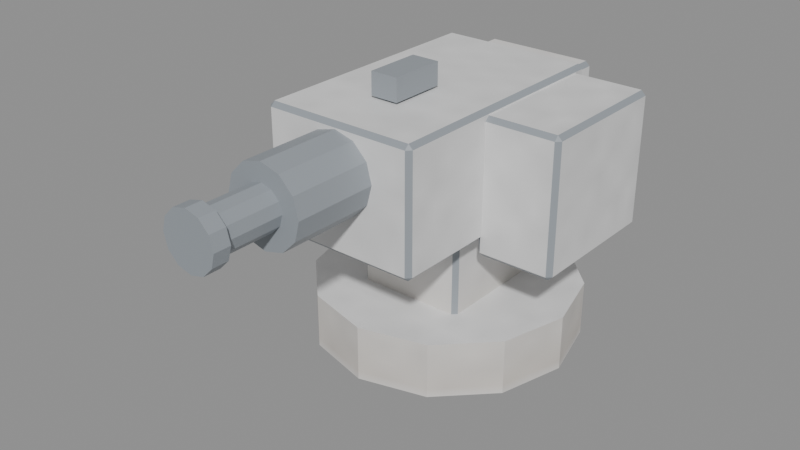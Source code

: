 # Source: model.blend  (saved by Blender 5.2.45; exported with 4.5.12 LTS)
import bpy
from mathutils import Matrix  # noqa: F401  (used for matrix-valued properties, if any)

bpy.ops.wm.read_factory_settings(use_empty=True)
scene = bpy.context.scene
scene.name = 'Scene'

# ---- images (referenced by path relative to the original .blend; pixels are not part of the script)
import os
ASSET_DIR = os.environ.get("B2B_ASSET_DIR", "")  # directory of the original .blend (textures are referenced by path, not embedded)
HERE = os.path.dirname(os.path.abspath(__file__))  # packed textures are extracted next to this script under _unpacked/

def load_image(name, relpath, width, height, colorspace="sRGB"):
    """Load a texture the original file referenced (path relative to the .blend, or extracted next to this script)."""
    p = next((c for c in (os.path.join(HERE, relpath), os.path.join(ASSET_DIR, relpath)) if relpath and os.path.exists(c)), "")
    if p:
        img = bpy.data.images.load(p, check_existing=True)
        img.name = name
    else:  # same state as the original file: an image datablock whose file is absent (Cycles renders it pink)
        img = bpy.data.images.new(name, width, height)
        img.source = "FILE"
        img.filepath = "//" + (relpath or name)
    img.colorspace_settings.name = colorspace
    return img
img_machine_gun_wear = load_image('machine-gun-wear', '_unpacked/machine-gun-wear.2422c8e0.png', 32, 32, 'sRGB')

# ---- materials (node trees are filled in below, after node groups)
mat_painted_metal = bpy.data.materials.new('painted_metal')
mat_bare_metal = bpy.data.materials.new('bare_metal')

# ---- material node trees
mat_painted_metal.use_nodes = True; mat_painted_metal.node_tree.nodes.clear()
_N = mat_painted_metal.node_tree.nodes; _L = mat_painted_metal.node_tree.links
n0 = _N.new('ShaderNodeBsdfPrincipled'); n0.name = 'Principled BSDF'; n0.location = (-200, 100)
n0.inputs[10].default_value = 0.005
n1 = _N.new('ShaderNodeOutputMaterial'); n1.name = 'Material Output'; n1.location = (200, 100)
n2 = _N.new('ShaderNodeTexImage'); n2.name = 'Image Texture'; n2.location = (0, 0)
n2.image = img_machine_gun_wear
_L.new(n0.outputs[0], n1.inputs[0])
_L.new(n2.outputs[0], n0.inputs[0])
n1.is_active_output = True
mat_bare_metal.use_nodes = True; mat_bare_metal.node_tree.nodes.clear()
_N = mat_bare_metal.node_tree.nodes; _L = mat_bare_metal.node_tree.links
n0 = _N.new('ShaderNodeBsdfPrincipled'); n0.name = 'Principled BSDF'; n0.location = (-200, 100)
n0.inputs[0].default_value = (0.3, 0.33, 0.36, 1.0)
n0.inputs[10].default_value = 0.005
n1 = _N.new('ShaderNodeOutputMaterial'); n1.name = 'Material Output'; n1.location = (200, 100)
n2 = _N.new('ShaderNodeTexImage'); n2.name = 'Image Texture'; n2.location = (0, 0)
n2.image = img_machine_gun_wear
_L.new(n0.outputs[0], n1.inputs[0])
n1.is_active_output = True

# ---- meshes
me_cylinder = bpy.data.meshes.new('Cylinder')
me_cylinder.from_pydata([(0.0, 0.16, 0.0), (0.0, 0.16, 0.05), (0.06, 0.1439, 0.0), (0.06, 0.1439, 0.05), (0.1039, 0.1, 0.0), (0.1039, 0.1, 0.05), (0.12, 0.04, 0.0), (0.12, 0.04, 0.05), (0.1039, -0.02, 0.0), (0.1039, -0.02, 0.05), (0.06, -0.06392, 0.0), (0.06, -0.06392, 0.05), (0.0, -0.08, 0.0), (0.0, -0.08, 0.05), (-0.06, -0.06392, 0.0), (-0.06, -0.06392, 0.05), (-0.1039, -0.02, 0.0), (-0.1039, -0.02, 0.05), (-0.12, 0.04, 0.0), (-0.12, 0.04, 0.05), (-0.1039, 0.1, 0.0), (-0.1039, 0.1, 0.05), (-0.06, 0.1439, 0.0), (-0.06, 0.1439, 0.05), (-0.046, -0.011, 0.045), (-0.046, -0.015, 0.049), (-0.05, -0.011, 0.049), (-0.046, -0.015, 0.131), (-0.046, -0.011, 0.135), (-0.05, -0.011, 0.131), (-0.046, 0.091, 0.045), (-0.05, 0.091, 0.049), (-0.046, 0.095, 0.049), (-0.046, 0.091, 0.135), (-0.046, 0.095, 0.131), (-0.05, 0.091, 0.131), (0.046, -0.011, 0.045), (0.05, -0.011, 0.049), (0.046, -0.015, 0.049), (0.046, -0.011, 0.135), (0.046, -0.015, 0.131), (0.05, -0.011, 0.131), (0.046, 0.091, 0.045), (0.046, 0.095, 0.049), (0.05, 0.091, 0.049), (0.046, 0.091, 0.135), (0.05, 0.091, 0.131), (0.046, 0.095, 0.131), (-0.066, -0.096, 0.125), (-0.066, -0.1, 0.129), (-0.07, -0.096, 0.129), (-0.066, -0.1, 0.231), (-0.066, -0.096, 0.235), (-0.07, -0.096, 0.231), (-0.066, 0.126, 0.125), (-0.07, 0.126, 0.129), (-0.066, 0.13, 0.129), (-0.066, 0.126, 0.235), (-0.066, 0.13, 0.231), (-0.07, 0.126, 0.231), (0.066, -0.096, 0.125), (0.07, -0.096, 0.129), (0.066, -0.1, 0.129), (0.066, -0.096, 0.235), (0.066, -0.1, 0.231), (0.07, -0.096, 0.231), (0.066, 0.126, 0.125), (0.066, 0.13, 0.129), (0.07, 0.126, 0.129), (0.066, 0.126, 0.235), (0.07, 0.126, 0.231), (0.066, 0.13, 0.231), (0.069, -0.006, 0.11), (0.069, -0.01, 0.114), (0.065, -0.006, 0.114), (0.069, -0.01, 0.226), (0.069, -0.006, 0.23), (0.065, -0.006, 0.226), (0.069, 0.116, 0.11), (0.065, 0.116, 0.114), (0.069, 0.12, 0.114), (0.069, 0.116, 0.23), (0.069, 0.12, 0.226), (0.065, 0.116, 0.226), (0.131, -0.006, 0.11), (0.135, -0.006, 0.114), (0.131, -0.01, 0.114), (0.131, -0.006, 0.23), (0.131, -0.01, 0.226), (0.135, -0.006, 0.226), (0.131, 0.116, 0.11), (0.131, 0.12, 0.114), (0.135, 0.116, 0.114), (0.131, 0.116, 0.23), (0.135, 0.116, 0.226), (0.131, 0.12, 0.226), (-0.0485, 0.1215, 0.1375), (-0.0485, 0.1175, 0.1415), (-0.0525, 0.1215, 0.1415), (-0.0485, 0.1175, 0.2185), (-0.0485, 0.1215, 0.2225), (-0.0525, 0.1215, 0.2185), (-0.0485, 0.1685, 0.1375), (-0.0525, 0.1685, 0.1415), (-0.0485, 0.1725, 0.1415), (-0.0485, 0.1685, 0.2225), (-0.0485, 0.1725, 0.2185), (-0.0525, 0.1685, 0.2185), (0.0485, 0.1215, 0.1375), (0.0525, 0.1215, 0.1415), (0.0485, 0.1175, 0.1415), (0.0485, 0.1215, 0.2225), (0.0485, 0.1175, 0.2185), (0.0525, 0.1215, 0.2185), (0.0485, 0.1685, 0.1375), (0.0485, 0.1725, 0.1415), (0.0525, 0.1685, 0.1415), (0.0485, 0.1685, 0.2225), (0.0525, 0.1685, 0.2185), (0.0485, 0.1725, 0.2185), (0.0, -0.055, 0.23), (0.0, -0.175, 0.23), (0.0175, -0.055, 0.2253), (0.0175, -0.175, 0.2253), (0.03031, -0.055, 0.2125), (0.03031, -0.175, 0.2125), (0.035, -0.055, 0.195), (0.035, -0.175, 0.195), (0.03031, -0.055, 0.1775), (0.03031, -0.175, 0.1775), (0.0175, -0.055, 0.1647), (0.0175, -0.175, 0.1647), (0.0, -0.055, 0.16), (0.0, -0.175, 0.16), (-0.0175, -0.055, 0.1647), (-0.0175, -0.175, 0.1647), (-0.03031, -0.055, 0.1775), (-0.03031, -0.175, 0.1775), (-0.035, -0.055, 0.195), (-0.035, -0.175, 0.195), (-0.03031, -0.055, 0.2125), (-0.03031, -0.175, 0.2125), (-0.0175, -0.055, 0.2253), (-0.0175, -0.175, 0.2253), (0.0, -0.1355, 0.214), (0.0, -0.2405, 0.214), (0.0095, -0.1355, 0.2115), (0.0095, -0.2405, 0.2115), (0.01645, -0.1355, 0.2045), (0.01645, -0.2405, 0.2045), (0.019, -0.1355, 0.195), (0.019, -0.2405, 0.195), (0.01645, -0.1355, 0.1855), (0.01645, -0.2405, 0.1855), (0.0095, -0.1355, 0.1785), (0.0095, -0.2405, 0.1785), (0.0, -0.1355, 0.176), (0.0, -0.2405, 0.176), (-0.0095, -0.1355, 0.1785), (-0.0095, -0.2405, 0.1785), (-0.01645, -0.1355, 0.1855), (-0.01645, -0.2405, 0.1855), (-0.019, -0.1355, 0.195), (-0.019, -0.2405, 0.195), (-0.01645, -0.1355, 0.2045), (-0.01645, -0.2405, 0.2045), (-0.0095, -0.1355, 0.2115), (-0.0095, -0.2405, 0.2115), (0.0, -0.2275, 0.22), (0.0, -0.2425, 0.22), (0.0125, -0.2275, 0.2167), (0.0125, -0.2425, 0.2167), (0.02165, -0.2275, 0.2075), (0.02165, -0.2425, 0.2075), (0.025, -0.2275, 0.195), (0.025, -0.2425, 0.195), (0.02165, -0.2275, 0.1825), (0.02165, -0.2425, 0.1825), (0.0125, -0.2275, 0.1733), (0.0125, -0.2425, 0.1733), (0.0, -0.2275, 0.17), (0.0, -0.2425, 0.17), (-0.0125, -0.2275, 0.1733), (-0.0125, -0.2425, 0.1733), (-0.02165, -0.2275, 0.1825), (-0.02165, -0.2425, 0.1825), (-0.025, -0.2275, 0.195), (-0.025, -0.2425, 0.195), (-0.02165, -0.2275, 0.2075), (-0.02165, -0.2425, 0.2075), (-0.0125, -0.2275, 0.2167), (-0.0125, -0.2425, 0.2167), (-0.0125, -0.045, 0.237), (-0.0125, -0.045, 0.257), (-0.0125, 0.005, 0.237), (-0.0125, 0.005, 0.257), (0.0125, -0.045, 0.237), (0.0125, -0.045, 0.257), (0.0125, 0.005, 0.237), (0.0125, 0.005, 0.257)], [], [(0, 1, 3, 2), (2, 3, 5, 4), (4, 5, 7, 6), (6, 7, 9, 8), (8, 9, 11, 10), (10, 11, 13, 12), (12, 13, 15, 14), (14, 15, 17, 16), (16, 17, 19, 18), (18, 19, 21, 20), (3, 1, 23, 21, 19, 17, 15, 13, 11, 9, 7, 5), (20, 21, 23, 22), (22, 23, 1, 0), (0, 2, 4, 6, 8, 10, 12, 14, 16, 18, 20, 22), (24, 25, 26), (27, 28, 29), (30, 31, 32), (33, 34, 35), (36, 37, 38), (39, 40, 41), (42, 43, 44), (45, 46, 47), (30, 24, 26, 31), (25, 27, 29, 26), (28, 33, 35, 29), (34, 32, 31, 35), (42, 30, 32, 43), (33, 45, 47, 34), (46, 44, 43, 47), (36, 42, 44, 37), (45, 39, 41, 46), (40, 38, 37, 41), (24, 36, 38, 25), (39, 28, 27, 40), (30, 42, 36, 24), (26, 29, 35, 31), (38, 40, 27, 25), (45, 33, 28, 39), (32, 34, 47, 43), (44, 46, 41, 37), (48, 49, 50), (51, 52, 53), (54, 55, 56), (57, 58, 59), (60, 61, 62), (63, 64, 65), (66, 67, 68), (69, 70, 71), (54, 48, 50, 55), (49, 51, 53, 50), (52, 57, 59, 53), (58, 56, 55, 59), (66, 54, 56, 67), (57, 69, 71, 58), (70, 68, 67, 71), (60, 66, 68, 61), (69, 63, 65, 70), (64, 62, 61, 65), (48, 60, 62, 49), (63, 52, 51, 64), (54, 66, 60, 48), (50, 53, 59, 55), (62, 64, 51, 49), (69, 57, 52, 63), (56, 58, 71, 67), (68, 70, 65, 61), (72, 73, 74), (75, 76, 77), (78, 79, 80), (81, 82, 83), (84, 85, 86), (87, 88, 89), (90, 91, 92), (93, 94, 95), (78, 72, 74, 79), (73, 75, 77, 74), (76, 81, 83, 77), (82, 80, 79, 83), (90, 78, 80, 91), (81, 93, 95, 82), (94, 92, 91, 95), (84, 90, 92, 85), (93, 87, 89, 94), (88, 86, 85, 89), (72, 84, 86, 73), (87, 76, 75, 88), (78, 90, 84, 72), (74, 77, 83, 79), (86, 88, 75, 73), (93, 81, 76, 87), (80, 82, 95, 91), (92, 94, 89, 85), (96, 97, 98), (99, 100, 101), (102, 103, 104), (105, 106, 107), (108, 109, 110), (111, 112, 113), (114, 115, 116), (117, 118, 119), (102, 96, 98, 103), (97, 99, 101, 98), (100, 105, 107, 101), (106, 104, 103, 107), (114, 102, 104, 115), (105, 117, 119, 106), (118, 116, 115, 119), (108, 114, 116, 109), (117, 111, 113, 118), (112, 110, 109, 113), (96, 108, 110, 97), (111, 100, 99, 112), (102, 114, 108, 96), (98, 101, 107, 103), (110, 112, 99, 97), (117, 105, 100, 111), (104, 106, 119, 115), (116, 118, 113, 109), (120, 121, 123, 122), (122, 123, 125, 124), (124, 125, 127, 126), (126, 127, 129, 128), (128, 129, 131, 130), (130, 131, 133, 132), (132, 133, 135, 134), (134, 135, 137, 136), (136, 137, 139, 138), (138, 139, 141, 140), (123, 121, 143, 141, 139, 137, 135, 133, 131, 129, 127, 125), (140, 141, 143, 142), (142, 143, 121, 120), (120, 122, 124, 126, 128, 130, 132, 134, 136, 138, 140, 142), (144, 145, 147, 146), (146, 147, 149, 148), (148, 149, 151, 150), (150, 151, 153, 152), (152, 153, 155, 154), (154, 155, 157, 156), (156, 157, 159, 158), (158, 159, 161, 160), (160, 161, 163, 162), (162, 163, 165, 164), (147, 145, 167, 165, 163, 161, 159, 157, 155, 153, 151, 149), (164, 165, 167, 166), (166, 167, 145, 144), (144, 146, 148, 150, 152, 154, 156, 158, 160, 162, 164, 166), (168, 169, 171, 170), (170, 171, 173, 172), (172, 173, 175, 174), (174, 175, 177, 176), (176, 177, 179, 178), (178, 179, 181, 180), (180, 181, 183, 182), (182, 183, 185, 184), (184, 185, 187, 186), (186, 187, 189, 188), (171, 169, 191, 189, 187, 185, 183, 181, 179, 177, 175, 173), (188, 189, 191, 190), (190, 191, 169, 168), (168, 170, 172, 174, 176, 178, 180, 182, 184, 186, 188, 190), (192, 193, 195, 194), (194, 195, 199, 198), (198, 199, 197, 196), (196, 197, 193, 192), (194, 198, 196, 192), (199, 195, 193, 197)])
me_cylinder.polygons.foreach_set('material_index', [0, 0, 0, 0, 0, 0, 0, 0, 0, 0, 0, 0, 0, 0, 1, 1, 1, 1, 1, 1, 1, 1, 1, 1, 1, 1, 1, 1, 1, 1, 1, 1, 1, 1, 0, 0, 0, 0, 0, 0, 1, 1, 1, 1, 1, 1, 1, 1, 1, 1, 1, 1, 1, 1, 1, 1, 1, 1, 1, 1, 0, 0, 0, 0, 0, 0, 1, 1, 1, 1, 1, 1, 1, 1, 1, 1, 1, 1, 1, 1, 1, 1, 1, 1, 1, 1, 0, 0, 0, 0, 0, 0, 1, 1, 1, 1, 1, 1, 1, 1, 1, 1, 1, 1, 1, 1, 1, 1, 1, 1, 1, 1, 0, 0, 0, 0, 0, 0, 1, 1, 1, 1, 1, 1, 1, 1, 1, 1, 1, 1, 1, 1, 1, 1, 1, 1, 1, 1, 1, 1, 1, 1, 1, 1, 1, 1, 1, 1, 1, 1, 1, 1, 1, 1, 1, 1, 1, 1, 1, 1, 1, 1, 1, 1, 1, 1])
_uv = me_cylinder.uv_layers.new(name='Surface projection')
_uv.uv.foreach_set('vector', [0.5, 0.0, 0.5, 0.1, 0.62, 0.1, 0.62, 0.0, 0.62, 0.0, 0.62, 0.1, 0.7078, 0.1, 0.7078, 0.0, 0.3, 0.0, 0.3, 0.1, 0.42, 0.1, 0.42, 0.0, 0.42, 0.0, 0.42, 0.1, 0.54, 0.1, 0.54, 0.0, 0.7078, 0.0, 0.7078, 0.1, 0.62, 0.1, 0.62, 0.0, 0.62, 0.0, 0.62, 0.1, 0.5, 0.1, 0.5, 0.0, 0.5, 0.0, 0.5, 0.1, 0.38, 0.1, 0.38, 0.0, 0.38, 0.0, 0.38, 0.1, 0.2922, 0.1, 0.2922, 0.0, 0.54, 0.0, 0.54, 0.1, 0.42, 0.1, 0.42, 0.0, 0.42, 0.0, 0.42, 0.1, 0.3, 0.1, 0.3, 0.0, 0.62, 0.2122, 0.5, 0.18, 0.38, 0.2122, 0.2922, 0.3, 0.26, 0.42, 0.2922, 0.54, 0.38, 0.6278, 0.5, 0.66, 0.62, 0.6278, 0.7078, 0.54, 0.74, 0.42, 0.7078, 0.3, 0.2922, 0.0, 0.2922, 0.1, 0.38, 0.1, 0.38, 0.0, 0.38, 0.0, 0.38, 0.1, 0.5, 0.1, 0.5, 0.0, 0.5, 0.18, 0.62, 0.2122, 0.7078, 0.3, 0.74, 0.42, 0.7078, 0.54, 0.62, 0.6278, 0.5, 0.66, 0.38, 0.6278, 0.2922, 0.54, 0.26, 0.42, 0.2922, 0.3, 0.38, 0.2122, 0.408, 0.09, 0.408, 0.098, 0.4, 0.098, 0.408, 0.53, 0.408, 0.522, 0.4, 0.522, 0.408, 0.09, 0.4, 0.098, 0.408, 0.098, 0.408, 0.318, 0.408, 0.31, 0.4, 0.318, 0.592, 0.09, 0.6, 0.098, 0.592, 0.098, 0.592, 0.522, 0.592, 0.53, 0.6, 0.522, 0.592, 0.09, 0.592, 0.098, 0.6, 0.098, 0.592, 0.318, 0.6, 0.318, 0.592, 0.31, 0.318, 0.09, 0.522, 0.09, 0.522, 0.098, 0.318, 0.098, 0.408, 0.098, 0.408, 0.262, 0.4, 0.262, 0.4, 0.098, 0.408, 0.522, 0.408, 0.318, 0.4, 0.318, 0.4, 0.522, 0.408, 0.262, 0.408, 0.098, 0.4, 0.098, 0.4, 0.262, 0.592, 0.09, 0.408, 0.09, 0.408, 0.098, 0.592, 0.098, 0.408, 0.318, 0.592, 0.318, 0.592, 0.31, 0.408, 0.31, 0.6, 0.262, 0.6, 0.098, 0.592, 0.098, 0.592, 0.262, 0.522, 0.09, 0.318, 0.09, 0.318, 0.098, 0.522, 0.098, 0.592, 0.318, 0.592, 0.522, 0.6, 0.522, 0.6, 0.318, 0.592, 0.262, 0.592, 0.098, 0.6, 0.098, 0.6, 0.262, 0.408, 0.09, 0.592, 0.09, 0.592, 0.098, 0.408, 0.098, 0.592, 0.522, 0.408, 0.522, 0.408, 0.53, 0.592, 0.53, 0.408, 0.318, 0.592, 0.318, 0.592, 0.522, 0.408, 0.522, 0.522, 0.098, 0.522, 0.262, 0.318, 0.262, 0.318, 0.098, 0.592, 0.098, 0.592, 0.262, 0.408, 0.262, 0.408, 0.098, 0.592, 0.318, 0.408, 0.318, 0.408, 0.522, 0.592, 0.522, 0.408, 0.098, 0.408, 0.262, 0.592, 0.262, 0.592, 0.098, 0.318, 0.098, 0.318, 0.262, 0.522, 0.262, 0.522, 0.098, 0.368, 0.25, 0.368, 0.258, 0.36, 0.258, 0.368, 0.462, 0.368, 0.47, 0.36, 0.462, 0.368, 0.25, 0.36, 0.258, 0.368, 0.258, 0.368, 0.47, 0.368, 0.462, 0.36, 0.462, 0.632, 0.25, 0.64, 0.258, 0.632, 0.258, 0.632, 0.47, 0.632, 0.462, 0.64, 0.462, 0.632, 0.25, 0.632, 0.258, 0.64, 0.258, 0.632, 0.47, 0.64, 0.462, 0.632, 0.462, 0.248, 0.25, 0.692, 0.25, 0.692, 0.258, 0.248, 0.258, 0.368, 0.258, 0.368, 0.462, 0.36, 0.462, 0.36, 0.258, 0.692, 0.47, 0.248, 0.47, 0.248, 0.462, 0.692, 0.462, 0.368, 0.462, 0.368, 0.258, 0.36, 0.258, 0.36, 0.462, 0.632, 0.25, 0.368, 0.25, 0.368, 0.258, 0.632, 0.258, 0.368, 0.47, 0.632, 0.47, 0.632, 0.462, 0.368, 0.462, 0.64, 0.462, 0.64, 0.258, 0.632, 0.258, 0.632, 0.462, 0.692, 0.25, 0.248, 0.25, 0.248, 0.258, 0.692, 0.258, 0.248, 0.47, 0.692, 0.47, 0.692, 0.462, 0.248, 0.462, 0.632, 0.462, 0.632, 0.258, 0.64, 0.258, 0.64, 0.462, 0.368, 0.25, 0.632, 0.25, 0.632, 0.258, 0.368, 0.258, 0.632, 0.47, 0.368, 0.47, 0.368, 0.462, 0.632, 0.462, 0.368, 0.248, 0.632, 0.248, 0.632, 0.692, 0.368, 0.692, 0.692, 0.258, 0.692, 0.462, 0.248, 0.462, 0.248, 0.258, 0.632, 0.258, 0.632, 0.462, 0.368, 0.462, 0.368, 0.258, 0.632, 0.248, 0.368, 0.248, 0.368, 0.692, 0.632, 0.692, 0.368, 0.258, 0.368, 0.462, 0.632, 0.462, 0.632, 0.258, 0.248, 0.258, 0.248, 0.462, 0.692, 0.462, 0.692, 0.258, 0.638, 0.22, 0.638, 0.228, 0.63, 0.228, 0.638, 0.452, 0.638, 0.46, 0.63, 0.452, 0.638, 0.22, 0.63, 0.228, 0.638, 0.228, 0.638, 0.46, 0.638, 0.452, 0.63, 0.452, 0.762, 0.22, 0.77, 0.228, 0.762, 0.228, 0.762, 0.46, 0.762, 0.452, 0.77, 0.452, 0.762, 0.22, 0.762, 0.228, 0.77, 0.228, 0.762, 0.46, 0.77, 0.452, 0.762, 0.452, 0.268, 0.22, 0.512, 0.22, 0.512, 0.228, 0.268, 0.228, 0.638, 0.228, 0.638, 0.452, 0.63, 0.452, 0.63, 0.228, 0.512, 0.46, 0.268, 0.46, 0.268, 0.452, 0.512, 0.452, 0.638, 0.452, 0.638, 0.228, 0.63, 0.228, 0.63, 0.452, 0.762, 0.22, 0.638, 0.22, 0.638, 0.228, 0.762, 0.228, 0.638, 0.46, 0.762, 0.46, 0.762, 0.452, 0.638, 0.452, 0.77, 0.452, 0.77, 0.228, 0.762, 0.228, 0.762, 0.452, 0.512, 0.22, 0.268, 0.22, 0.268, 0.228, 0.512, 0.228, 0.268, 0.46, 0.512, 0.46, 0.512, 0.452, 0.268, 0.452, 0.762, 0.452, 0.762, 0.228, 0.77, 0.228, 0.77, 0.452, 0.638, 0.22, 0.762, 0.22, 0.762, 0.228, 0.638, 0.228, 0.762, 0.46, 0.638, 0.46, 0.638, 0.452, 0.762, 0.452, 0.638, 0.268, 0.762, 0.268, 0.762, 0.512, 0.638, 0.512, 0.512, 0.228, 0.512, 0.452, 0.268, 0.452, 0.268, 0.228, 0.762, 0.228, 0.762, 0.452, 0.638, 0.452, 0.638, 0.228, 0.762, 0.268, 0.638, 0.268, 0.638, 0.512, 0.762, 0.512, 0.638, 0.228, 0.638, 0.452, 0.762, 0.452, 0.762, 0.228, 0.268, 0.228, 0.268, 0.452, 0.512, 0.452, 0.512, 0.228, 0.403, 0.275, 0.403, 0.283, 0.395, 0.283, 0.403, 0.437, 0.403, 0.445, 0.395, 0.437, 0.403, 0.275, 0.395, 0.283, 0.403, 0.283, 0.403, 0.445, 0.403, 0.437, 0.395, 0.437, 0.597, 0.275, 0.605, 0.283, 0.597, 0.283, 0.597, 0.445, 0.597, 0.437, 0.605, 0.437, 0.597, 0.275, 0.597, 0.283, 0.605, 0.283, 0.597, 0.445, 0.605, 0.437, 0.597, 0.437, 0.163, 0.275, 0.257, 0.275, 0.257, 0.283, 0.163, 0.283, 0.403, 0.283, 0.403, 0.437, 0.395, 0.437, 0.395, 0.283, 0.257, 0.445, 0.163, 0.445, 0.163, 0.437, 0.257, 0.437, 0.403, 0.437, 0.403, 0.283, 0.395, 0.283, 0.395, 0.437, 0.597, 0.275, 0.403, 0.275, 0.403, 0.283, 0.597, 0.283, 0.403, 0.445, 0.597, 0.445, 0.597, 0.437, 0.403, 0.437, 0.605, 0.437, 0.605, 0.283, 0.597, 0.283, 0.597, 0.437, 0.257, 0.275, 0.163, 0.275, 0.163, 0.283, 0.257, 0.283, 0.163, 0.445, 0.257, 0.445, 0.257, 0.437, 0.163, 0.437, 0.597, 0.437, 0.597, 0.283, 0.605, 0.283, 0.605, 0.437, 0.403, 0.275, 0.597, 0.275, 0.597, 0.283, 0.403, 0.283, 0.597, 0.445, 0.403, 0.445, 0.403, 0.437, 0.597, 0.437, 0.403, 0.163, 0.597, 0.163, 0.597, 0.257, 0.403, 0.257, 0.257, 0.283, 0.257, 0.437, 0.163, 0.437, 0.163, 0.283, 0.597, 0.283, 0.597, 0.437, 0.403, 0.437, 0.403, 0.283, 0.597, 0.163, 0.403, 0.163, 0.403, 0.257, 0.597, 0.257, 0.403, 0.283, 0.403, 0.437, 0.597, 0.437, 0.597, 0.283, 0.163, 0.283, 0.163, 0.437, 0.257, 0.437, 0.257, 0.283, 0.5, 0.61, 0.5, 0.85, 0.535, 0.85, 0.535, 0.61, 0.535, 0.61, 0.535, 0.85, 0.5606, 0.85, 0.5606, 0.61, 0.61, 0.425, 0.85, 0.425, 0.85, 0.39, 0.61, 0.39, 0.61, 0.39, 0.85, 0.39, 0.85, 0.355, 0.61, 0.355, 0.5606, 0.61, 0.5606, 0.85, 0.535, 0.85, 0.535, 0.61, 0.535, 0.61, 0.535, 0.85, 0.5, 0.85, 0.5, 0.61, 0.5, 0.61, 0.5, 0.85, 0.465, 0.85, 0.465, 0.61, 0.465, 0.61, 0.465, 0.85, 0.4394, 0.85, 0.4394, 0.61, 0.61, 0.355, 0.85, 0.355, 0.85, 0.39, 0.61, 0.39, 0.61, 0.39, 0.85, 0.39, 0.85, 0.425, 0.61, 0.425, 0.535, 0.4506, 0.5, 0.46, 0.465, 0.4506, 0.4394, 0.425, 0.43, 0.39, 0.4394, 0.355, 0.465, 0.3294, 0.5, 0.32, 0.535, 0.3294, 0.5606, 0.355, 0.57, 0.39, 0.5606, 0.425, 0.4394, 0.61, 0.4394, 0.85, 0.465, 0.85, 0.465, 0.61, 0.465, 0.61, 0.465, 0.85, 0.5, 0.85, 0.5, 0.61, 0.5, 0.46, 0.535, 0.4506, 0.5606, 0.425, 0.57, 0.39, 0.5606, 0.355, 0.535, 0.3294, 0.5, 0.32, 0.465, 0.3294, 0.4394, 0.355, 0.43, 0.39, 0.4394, 0.425, 0.465, 0.4506, 0.5, 0.771, 0.5, 0.981, 0.519, 0.981, 0.519, 0.771, 0.771, 0.4229, 0.981, 0.4229, 0.981, 0.409, 0.771, 0.409, 0.771, 0.409, 0.981, 0.409, 0.981, 0.39, 0.771, 0.39, 0.771, 0.39, 0.981, 0.39, 0.981, 0.371, 0.771, 0.371, 0.771, 0.371, 0.981, 0.371, 0.981, 0.3571, 0.771, 0.3571, 0.519, 0.771, 0.519, 0.981, 0.5, 0.981, 0.5, 0.771, 0.5, 0.771, 0.5, 0.981, 0.481, 0.981, 0.481, 0.771, 0.771, 0.3571, 0.981, 0.3571, 0.981, 0.371, 0.771, 0.371, 0.771, 0.371, 0.981, 0.371, 0.981, 0.39, 0.771, 0.39, 0.771, 0.39, 0.981, 0.39, 0.981, 0.409, 0.771, 0.409, 0.519, 0.4229, 0.5, 0.428, 0.481, 0.4229, 0.4671, 0.409, 0.462, 0.39, 0.4671, 0.371, 0.481, 0.3571, 0.5, 0.352, 0.519, 0.3571, 0.5329, 0.371, 0.538, 0.39, 0.5329, 0.409, 0.771, 0.409, 0.981, 0.409, 0.981, 0.4229, 0.771, 0.4229, 0.481, 0.771, 0.481, 0.981, 0.5, 0.981, 0.5, 0.771, 0.5, 0.428, 0.519, 0.4229, 0.5329, 0.409, 0.538, 0.39, 0.5329, 0.371, 0.519, 0.3571, 0.5, 0.352, 0.481, 0.3571, 0.4671, 0.371, 0.462, 0.39, 0.4671, 0.409, 0.481, 0.4229, 0.5, 0.955, 0.5, 0.985, 0.525, 0.985, 0.525, 0.955, 0.955, 0.4333, 0.985, 0.4333, 0.985, 0.415, 0.955, 0.415, 0.955, 0.415, 0.985, 0.415, 0.985, 0.39, 0.955, 0.39, 0.955, 0.39, 0.985, 0.39, 0.985, 0.365, 0.955, 0.365, 0.955, 0.365, 0.985, 0.365, 0.985, 0.3467, 0.955, 0.3467, 0.525, 0.955, 0.525, 0.985, 0.5, 0.985, 0.5, 0.955, 0.5, 0.955, 0.5, 0.985, 0.475, 0.985, 0.475, 0.955, 0.955, 0.3467, 0.985, 0.3467, 0.985, 0.365, 0.955, 0.365, 0.955, 0.365, 0.985, 0.365, 0.985, 0.39, 0.955, 0.39, 0.955, 0.39, 0.985, 0.39, 0.985, 0.415, 0.955, 0.415, 0.525, 0.4333, 0.5, 0.44, 0.475, 0.4333, 0.4567, 0.415, 0.45, 0.39, 0.4567, 0.365, 0.475, 0.3467, 0.5, 0.34, 0.525, 0.3467, 0.5433, 0.365, 0.55, 0.39, 0.5433, 0.415, 0.955, 0.415, 0.985, 0.415, 0.985, 0.4333, 0.955, 0.4333, 0.475, 0.955, 0.475, 0.985, 0.5, 0.985, 0.5, 0.955, 0.5, 0.44, 0.525, 0.4333, 0.5433, 0.415, 0.55, 0.39, 0.5433, 0.365, 0.525, 0.3467, 0.5, 0.34, 0.475, 0.3467, 0.4567, 0.365, 0.45, 0.39, 0.4567, 0.415, 0.475, 0.4333, 0.59, 0.474, 0.59, 0.514, 0.49, 0.514, 0.49, 0.474, 0.475, 0.474, 0.475, 0.514, 0.525, 0.514, 0.525, 0.474, 0.49, 0.474, 0.49, 0.514, 0.59, 0.514, 0.59, 0.474, 0.525, 0.474, 0.525, 0.514, 0.475, 0.514, 0.475, 0.474, 0.475, 0.49, 0.525, 0.49, 0.525, 0.59, 0.475, 0.59, 0.525, 0.49, 0.475, 0.49, 0.475, 0.59, 0.525, 0.59])
me_cylinder.materials.append(mat_painted_metal)
me_cylinder.materials.append(mat_bare_metal)
me_cylinder.update()

# ---- objects
ob_machine_gun = bpy.data.objects.new('machine-gun', me_cylinder)

# ---- transforms, parenting, visibility, modifiers, constraints
ob_machine_gun.location = (0.0, 0.0, 0.0)

# ---- collection membership
scene.collection.objects.link(ob_machine_gun)

# ---- scene / render settings (as saved in the file)
scene.frame_start = 1; scene.frame_end = 250; scene.frame_set(1)
scene.render.engine = 'BLENDER_EEVEE_NEXT'
scene.render.bake_bias = 0.0
scene.render.bake_samples = 0
scene.render.compositor_device = 'GPU'
scene.eevee.use_volume_custom_range = False
scene.eevee.fast_gi_thickness_near = 0.1
scene.eevee.fast_gi_thickness_far = 0.0
scene.eevee.ray_tracing_options.screen_trace_thickness = 0.1
bpy.context.view_layer.update()

# ---- added for rendering (the .blend has no active camera and no usable light): camera, sun + grey world if the file has none
cam_auto = bpy.data.cameras.new('AutoCamera')
cam_auto.lens = 50.0
cam_auto.sensor_width = 36.0
cam_auto.clip_end = 1000.0
ob_auto_camera = bpy.data.objects.new('AutoCamera', cam_auto)
scene.collection.objects.link(ob_auto_camera)
ob_auto_camera.location = (0.517045, -0.646454, 0.536136)
ob_auto_camera.rotation_euler = (1.09748, -7.21219e-08, 0.694738)
scene.camera = ob_auto_camera
light_auto_sun = bpy.data.lights.new('AutoSun', 'SUN')
light_auto_sun.energy = 3.0
light_auto_sun.angle = 0.0523599
ob_auto_sun = bpy.data.objects.new('AutoSun', light_auto_sun)
scene.collection.objects.link(ob_auto_sun)
ob_auto_sun.rotation_euler = (0.872665, 0.174533, 0.523599)
if scene.world is None:
    world_auto = bpy.data.worlds.new('AutoWorld')
    world_auto.color = (0.3, 0.3, 0.3)
    scene.world = world_auto
bpy.context.view_layer.update()

